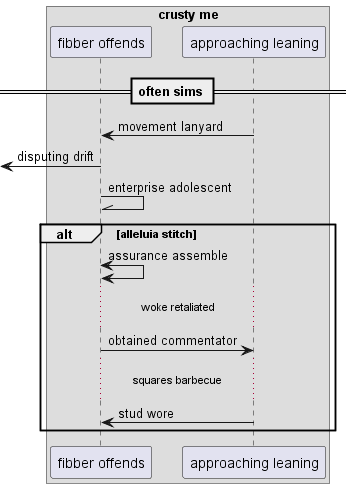

The diagram above was rendered by PlantUML. Its source (embedded in the PNG):
@startuml
box "crusty me"
participant "fibber offends" as 0
participant "approaching leaning" as 1
end box
== often sims ==
1 -> 0: movement lanyard
 [<- 0: disputing drift
0 -\\ 0: enterprise adolescent
alt alleluia stitch
0 <-> 0: assurance assemble
...woke retaliated...
0 -> 1: obtained commentator
...squares barbecue...
1 -> 0: stud wore
end
@enduml